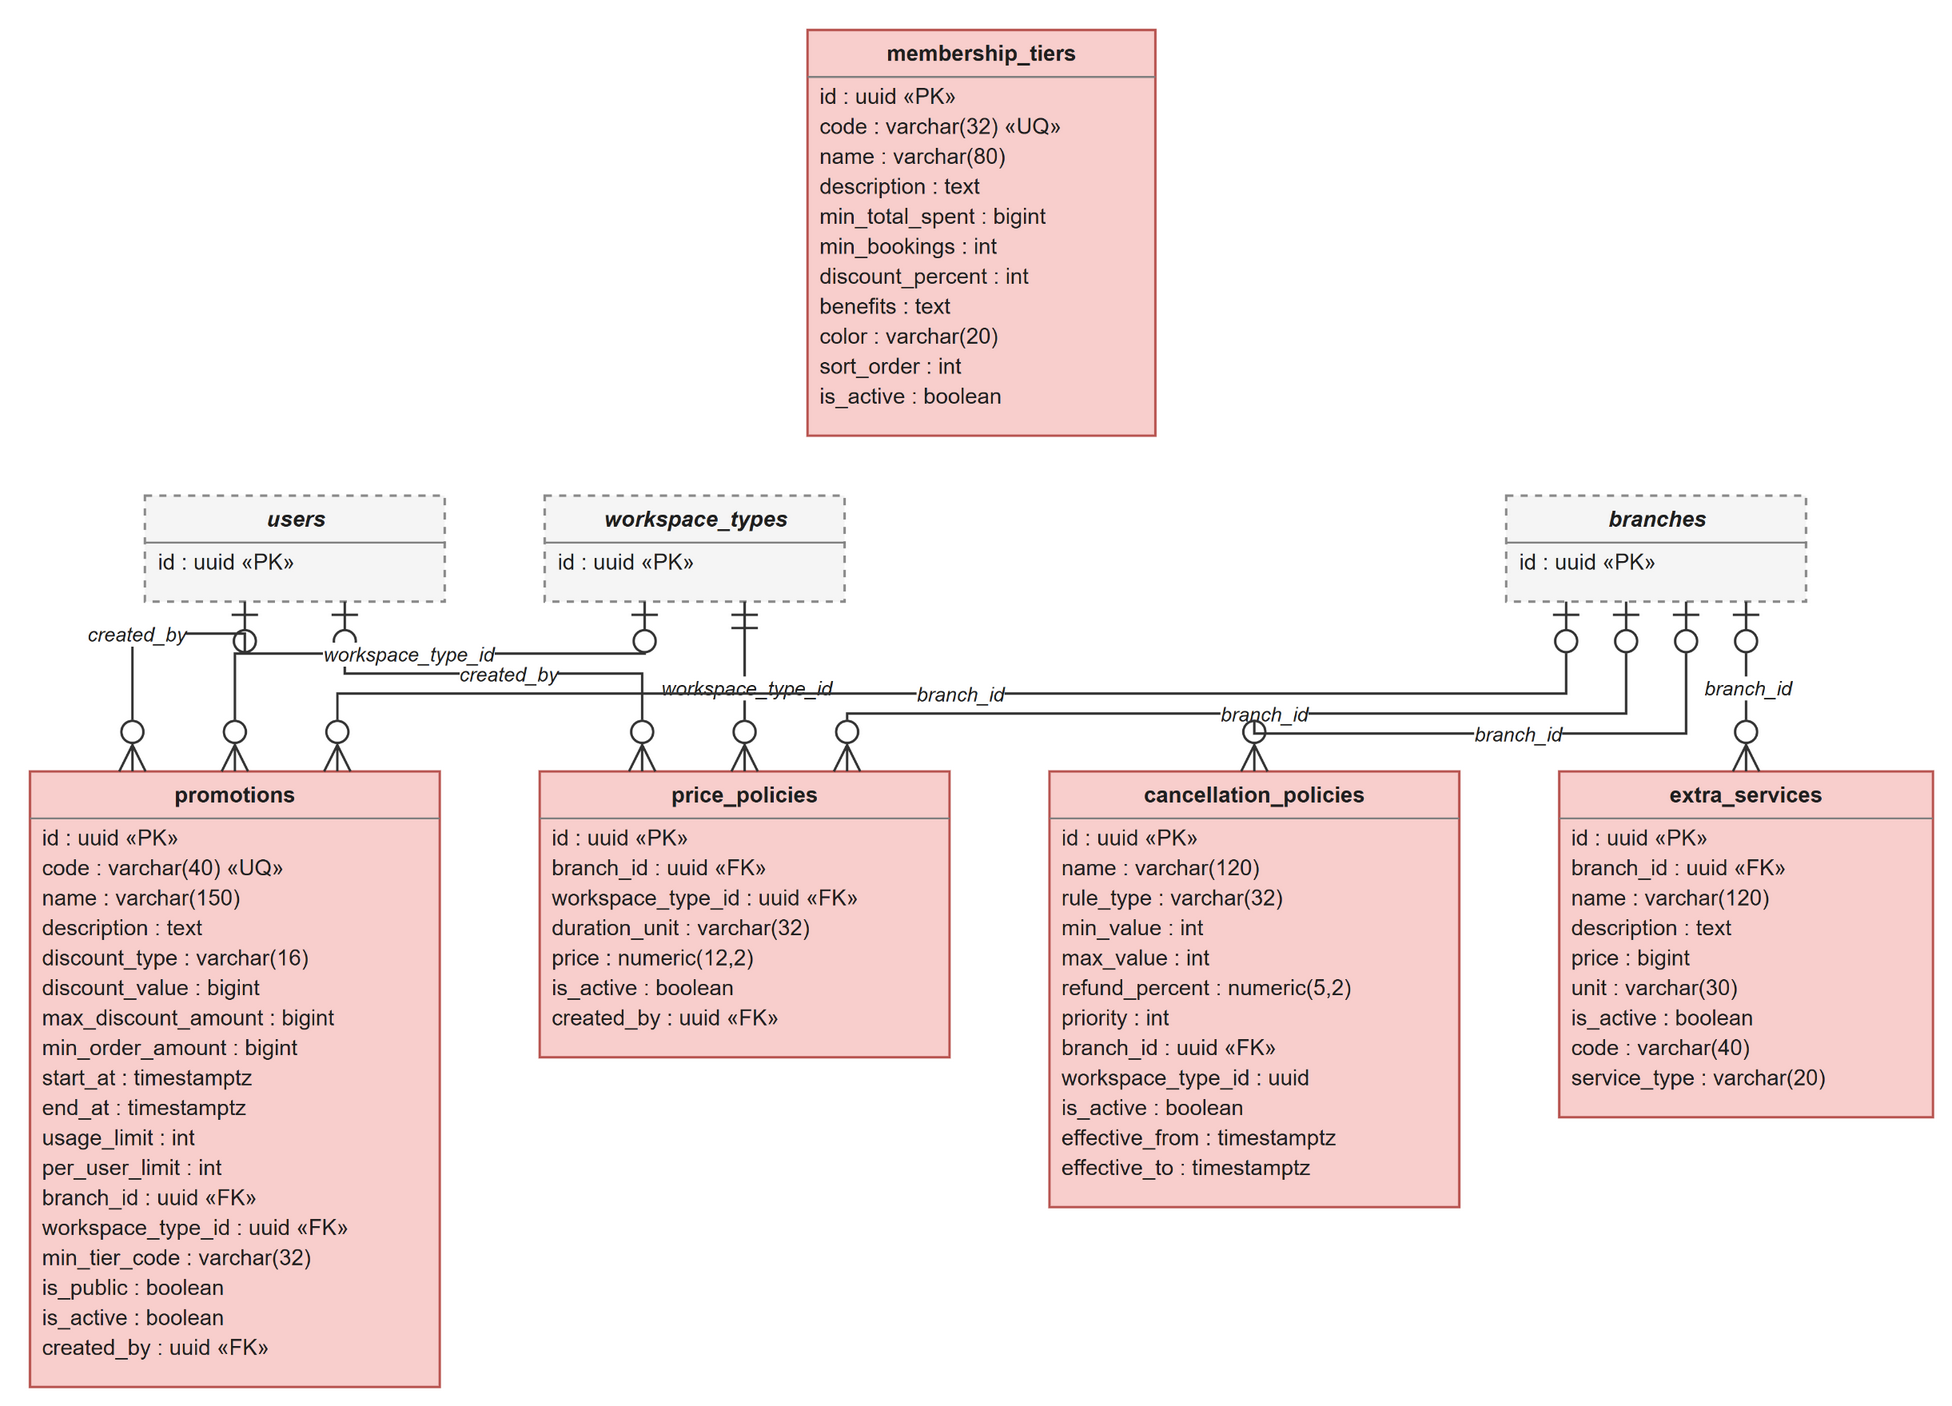

The diagram above was exported from draw.io. Its source (the exported page's mxGraphModel, read from the mxfile embedded in the PNG):
<mxGraphModel grid="0" gridSize="10" guides="1" tooltips="1" connect="1" arrows="1" fold="0" page="0" pageScale="1" pageWidth="850" pageHeight="1100" math="0" shadow="0">
  <root>
    <mxCell id="0" />
    <mxCell id="1" parent="0" />
    <mxCell id="price_policies" parent="1" style="html=1;whiteSpace=wrap;overflow=fill;verticalAlign=top;align=left;fontSize=11;fontColor=#1f1f1f;fillColor=#f8cecc;strokeColor=#b85450;strokeWidth=1.2;" value="&lt;div style=&quot;text-align:center;line-height:16px;margin-top:4px;&quot;&gt;&lt;b&gt;price_policies&lt;/b&gt;&lt;/div&gt;&lt;hr size=&quot;1&quot; style=&quot;border-style:solid;margin:3px 0 2px 0;&quot;/&gt;&lt;div style=&quot;text-align:left;line-height:15px;margin-left:6px;&quot;&gt;id : uuid «PK»&lt;br&gt;branch_id : uuid «FK»&lt;br&gt;workspace_type_id : uuid «FK»&lt;br&gt;duration_unit : varchar(32)&lt;br&gt;price : numeric(12,2)&lt;br&gt;is_active : boolean&lt;br&gt;created_by : uuid «FK»&lt;/div&gt;" vertex="1">
      <mxGeometry height="143" width="205" x="267" y="371" as="geometry" />
    </mxCell>
    <mxCell id="extra_services" parent="1" style="html=1;whiteSpace=wrap;overflow=fill;verticalAlign=top;align=left;fontSize=11;fontColor=#1f1f1f;fillColor=#f8cecc;strokeColor=#b85450;strokeWidth=1.2;" value="&lt;div style=&quot;text-align:center;line-height:16px;margin-top:4px;&quot;&gt;&lt;b&gt;extra_services&lt;/b&gt;&lt;/div&gt;&lt;hr size=&quot;1&quot; style=&quot;border-style:solid;margin:3px 0 2px 0;&quot;/&gt;&lt;div style=&quot;text-align:left;line-height:15px;margin-left:6px;&quot;&gt;id : uuid «PK»&lt;br&gt;branch_id : uuid «FK»&lt;br&gt;name : varchar(120)&lt;br&gt;description : text&lt;br&gt;price : bigint&lt;br&gt;unit : varchar(30)&lt;br&gt;is_active : boolean&lt;br&gt;code : varchar(40)&lt;br&gt;service_type : varchar(20)&lt;/div&gt;" vertex="1">
      <mxGeometry height="173" width="187" x="777" y="371" as="geometry" />
    </mxCell>
    <mxCell id="cancellation_policies" parent="1" style="html=1;whiteSpace=wrap;overflow=fill;verticalAlign=top;align=left;fontSize=11;fontColor=#1f1f1f;fillColor=#f8cecc;strokeColor=#b85450;strokeWidth=1.2;" value="&lt;div style=&quot;text-align:center;line-height:16px;margin-top:4px;&quot;&gt;&lt;b&gt;cancellation_policies&lt;/b&gt;&lt;/div&gt;&lt;hr size=&quot;1&quot; style=&quot;border-style:solid;margin:3px 0 2px 0;&quot;/&gt;&lt;div style=&quot;text-align:left;line-height:15px;margin-left:6px;&quot;&gt;id : uuid «PK»&lt;br&gt;name : varchar(120)&lt;br&gt;rule_type : varchar(32)&lt;br&gt;min_value : int&lt;br&gt;max_value : int&lt;br&gt;refund_percent : numeric(5,2)&lt;br&gt;priority : int&lt;br&gt;branch_id : uuid «FK»&lt;br&gt;workspace_type_id : uuid&lt;br&gt;is_active : boolean&lt;br&gt;effective_from : timestamptz&lt;br&gt;effective_to : timestamptz&lt;/div&gt;" vertex="1">
      <mxGeometry height="218" width="205" x="522" y="371" as="geometry" />
    </mxCell>
    <mxCell id="promotions" parent="1" style="html=1;whiteSpace=wrap;overflow=fill;verticalAlign=top;align=left;fontSize=11;fontColor=#1f1f1f;fillColor=#f8cecc;strokeColor=#b85450;strokeWidth=1.2;" value="&lt;div style=&quot;text-align:center;line-height:16px;margin-top:4px;&quot;&gt;&lt;b&gt;promotions&lt;/b&gt;&lt;/div&gt;&lt;hr size=&quot;1&quot; style=&quot;border-style:solid;margin:3px 0 2px 0;&quot;/&gt;&lt;div style=&quot;text-align:left;line-height:15px;margin-left:6px;&quot;&gt;id : uuid «PK»&lt;br&gt;code : varchar(40) «UQ»&lt;br&gt;name : varchar(150)&lt;br&gt;description : text&lt;br&gt;discount_type : varchar(16)&lt;br&gt;discount_value : bigint&lt;br&gt;max_discount_amount : bigint&lt;br&gt;min_order_amount : bigint&lt;br&gt;start_at : timestamptz&lt;br&gt;end_at : timestamptz&lt;br&gt;usage_limit : int&lt;br&gt;per_user_limit : int&lt;br&gt;branch_id : uuid «FK»&lt;br&gt;workspace_type_id : uuid «FK»&lt;br&gt;min_tier_code : varchar(32)&lt;br&gt;is_public : boolean&lt;br&gt;is_active : boolean&lt;br&gt;created_by : uuid «FK»&lt;/div&gt;" vertex="1">
      <mxGeometry height="308" width="205" x="12" y="371" as="geometry" />
    </mxCell>
    <mxCell id="membership_tiers" parent="1" style="html=1;whiteSpace=wrap;overflow=fill;verticalAlign=top;align=left;fontSize=11;fontColor=#1f1f1f;fillColor=#f8cecc;strokeColor=#b85450;strokeWidth=1.2;" value="&lt;div style=&quot;text-align:center;line-height:16px;margin-top:4px;&quot;&gt;&lt;b&gt;membership_tiers&lt;/b&gt;&lt;/div&gt;&lt;hr size=&quot;1&quot; style=&quot;border-style:solid;margin:3px 0 2px 0;&quot;/&gt;&lt;div style=&quot;text-align:left;line-height:15px;margin-left:6px;&quot;&gt;id : uuid «PK»&lt;br&gt;code : varchar(32) «UQ»&lt;br&gt;name : varchar(80)&lt;br&gt;description : text&lt;br&gt;min_total_spent : bigint&lt;br&gt;min_bookings : int&lt;br&gt;discount_percent : int&lt;br&gt;benefits : text&lt;br&gt;color : varchar(20)&lt;br&gt;sort_order : int&lt;br&gt;is_active : boolean&lt;/div&gt;" vertex="1">
      <mxGeometry height="203" width="174" x="401" as="geometry" />
    </mxCell>
    <mxCell id="branches" parent="1" style="html=1;whiteSpace=wrap;overflow=fill;verticalAlign=top;align=left;fontSize=11;fontColor=#1f1f1f;fillColor=#f5f5f5;strokeColor=#8a8a8a;strokeWidth=1.2;dashed=1;" value="&lt;div style=&quot;text-align:center;line-height:16px;margin-top:4px;&quot;&gt;&lt;i&gt;&lt;b&gt;branches&lt;/b&gt;&lt;/i&gt;&lt;/div&gt;&lt;hr size=&quot;1&quot; style=&quot;border-style:solid;margin:3px 0 2px 0;&quot;/&gt;&lt;div style=&quot;text-align:left;line-height:15px;margin-left:6px;&quot;&gt;id : uuid «PK»&lt;/div&gt;" vertex="1">
      <mxGeometry height="53" width="150" x="750.5" y="233" as="geometry" />
    </mxCell>
    <mxCell id="users" parent="1" style="html=1;whiteSpace=wrap;overflow=fill;verticalAlign=top;align=left;fontSize=11;fontColor=#1f1f1f;fillColor=#f5f5f5;strokeColor=#8a8a8a;strokeWidth=1.2;dashed=1;" value="&lt;div style=&quot;text-align:center;line-height:16px;margin-top:4px;&quot;&gt;&lt;i&gt;&lt;b&gt;users&lt;/b&gt;&lt;/i&gt;&lt;/div&gt;&lt;hr size=&quot;1&quot; style=&quot;border-style:solid;margin:3px 0 2px 0;&quot;/&gt;&lt;div style=&quot;text-align:left;line-height:15px;margin-left:6px;&quot;&gt;id : uuid «PK»&lt;/div&gt;" vertex="1">
      <mxGeometry height="53" width="150" x="69.5" y="233" as="geometry" />
    </mxCell>
    <mxCell id="workspace_types" parent="1" style="html=1;whiteSpace=wrap;overflow=fill;verticalAlign=top;align=left;fontSize=11;fontColor=#1f1f1f;fillColor=#f5f5f5;strokeColor=#8a8a8a;strokeWidth=1.2;dashed=1;" value="&lt;div style=&quot;text-align:center;line-height:16px;margin-top:4px;&quot;&gt;&lt;i&gt;&lt;b&gt;workspace_types&lt;/b&gt;&lt;/i&gt;&lt;/div&gt;&lt;hr size=&quot;1&quot; style=&quot;border-style:solid;margin:3px 0 2px 0;&quot;/&gt;&lt;div style=&quot;text-align:left;line-height:15px;margin-left:6px;&quot;&gt;id : uuid «PK»&lt;/div&gt;" vertex="1">
      <mxGeometry height="53" width="150" x="269.5" y="233" as="geometry" />
    </mxCell>
    <mxCell id="erd03_e0" edge="1" parent="1" source="branches" style="rounded=0;orthogonalLoop=1;html=1;strokeColor=#333333;strokeWidth=1.2;jettySize=auto;startArrow=ERzeroToOne;endArrow=ERzeroToMany;startFill=0;endFill=0;startSize=11;endSize=11;exitX=0.4;exitY=1;entryX=0.75;entryY=0;edgeStyle=orthogonalEdgeStyle;" target="price_policies" value="">
      <mxGeometry relative="1" as="geometry">
        <Array as="points">
          <mxPoint x="810.5" y="342" />
          <mxPoint x="420.75" y="342" />
        </Array>
      </mxGeometry>
    </mxCell>
    <mxCell id="erd03_e1" edge="1" parent="1" source="workspace_types" style="rounded=0;orthogonalLoop=1;html=1;strokeColor=#333333;strokeWidth=1.2;jettySize=auto;startArrow=ERmandOne;endArrow=ERzeroToMany;startFill=0;endFill=0;startSize=11;endSize=11;exitX=0.6667;exitY=1;entryX=0.5;entryY=0;edgeStyle=orthogonalEdgeStyle;" target="price_policies" value="">
      <mxGeometry relative="1" as="geometry">
        <Array as="points">
          <mxPoint x="369.5" y="328.5" />
        </Array>
      </mxGeometry>
    </mxCell>
    <mxCell id="erd03_e2" edge="1" parent="1" source="users" style="rounded=0;orthogonalLoop=1;html=1;strokeColor=#333333;strokeWidth=1.2;jettySize=auto;startArrow=ERzeroToOne;endArrow=ERzeroToMany;startFill=0;endFill=0;startSize=11;endSize=11;exitX=0.6667;exitY=1;entryX=0.25;entryY=0;edgeStyle=orthogonalEdgeStyle;" target="price_policies" value="">
      <mxGeometry relative="1" as="geometry">
        <Array as="points">
          <mxPoint x="169.5" y="322" />
          <mxPoint x="318.25" y="322" />
        </Array>
      </mxGeometry>
    </mxCell>
    <mxCell id="erd03_e3" edge="1" parent="1" source="branches" style="rounded=0;orthogonalLoop=1;html=1;strokeColor=#333333;strokeWidth=1.2;jettySize=auto;startArrow=ERzeroToOne;endArrow=ERzeroToMany;startFill=0;endFill=0;startSize=11;endSize=11;exitX=0.8;exitY=1;entryX=0.5;entryY=0;edgeStyle=orthogonalEdgeStyle;" target="extra_services" value="">
      <mxGeometry relative="1" as="geometry">
        <Array as="points">
          <mxPoint x="870.5" y="328.5" />
        </Array>
      </mxGeometry>
    </mxCell>
    <mxCell id="erd03_e4" edge="1" parent="1" source="branches" style="rounded=0;orthogonalLoop=1;html=1;strokeColor=#333333;strokeWidth=1.2;jettySize=auto;startArrow=ERzeroToOne;endArrow=ERzeroToMany;startFill=0;endFill=0;startSize=11;endSize=11;exitX=0.6;exitY=1;entryX=0.5;entryY=0;edgeStyle=orthogonalEdgeStyle;" target="cancellation_policies" value="">
      <mxGeometry relative="1" as="geometry">
        <Array as="points">
          <mxPoint x="840.5" y="352" />
          <mxPoint x="624.5" y="352" />
        </Array>
      </mxGeometry>
    </mxCell>
    <mxCell id="erd03_e5" edge="1" parent="1" source="branches" style="rounded=0;orthogonalLoop=1;html=1;strokeColor=#333333;strokeWidth=1.2;jettySize=auto;startArrow=ERzeroToOne;endArrow=ERzeroToMany;startFill=0;endFill=0;startSize=11;endSize=11;exitX=0.2;exitY=1;entryX=0.75;entryY=0;edgeStyle=orthogonalEdgeStyle;" target="promotions" value="">
      <mxGeometry relative="1" as="geometry">
        <Array as="points">
          <mxPoint x="780.5" y="332" />
          <mxPoint x="165.75" y="332" />
        </Array>
      </mxGeometry>
    </mxCell>
    <mxCell id="erd03_e6" edge="1" parent="1" source="workspace_types" style="rounded=0;orthogonalLoop=1;html=1;strokeColor=#333333;strokeWidth=1.2;jettySize=auto;startArrow=ERzeroToOne;endArrow=ERzeroToMany;startFill=0;endFill=0;startSize=11;endSize=11;exitX=0.3333;exitY=1;entryX=0.5;entryY=0;edgeStyle=orthogonalEdgeStyle;" target="promotions" value="">
      <mxGeometry relative="1" as="geometry">
        <Array as="points">
          <mxPoint x="319.5" y="312" />
          <mxPoint x="114.5" y="312" />
        </Array>
      </mxGeometry>
    </mxCell>
    <mxCell id="erd03_e7" edge="1" parent="1" source="users" style="rounded=0;orthogonalLoop=1;html=1;strokeColor=#333333;strokeWidth=1.2;jettySize=auto;startArrow=ERzeroToOne;endArrow=ERzeroToMany;startFill=0;endFill=0;startSize=11;endSize=11;exitX=0.3333;exitY=1;entryX=0.25;entryY=0;edgeStyle=orthogonalEdgeStyle;" target="promotions" value="">
      <mxGeometry relative="1" as="geometry">
        <Array as="points">
          <mxPoint x="119.5" y="302" />
          <mxPoint x="63.25" y="302" />
        </Array>
      </mxGeometry>
    </mxCell>
    <mxCell id="erd03_e0_m" value="branch_id" style="edgeLabel;html=1;align=center;verticalAlign=middle;resizable=0;points=[];fontSize=11;labelBackgroundColor=#ffffff;fontColor=#1f1f1f;fontStyle=2;fontSize=10;" vertex="1" connectable="0" parent="erd03_e0">
      <mxGeometry x="0" relative="1" as="geometry">
        <mxPoint x="0" y="0" as="offset" />
      </mxGeometry>
    </mxCell>
    <mxCell id="erd03_e1_m" value="workspace_type_id" style="edgeLabel;html=1;align=center;verticalAlign=middle;resizable=0;points=[];fontSize=11;labelBackgroundColor=#ffffff;fontColor=#1f1f1f;fontStyle=2;fontSize=10;" vertex="1" connectable="0" parent="erd03_e1">
      <mxGeometry x="0" relative="1" as="geometry">
        <mxPoint x="0" y="0" as="offset" />
      </mxGeometry>
    </mxCell>
    <mxCell id="erd03_e2_m" value="created_by" style="edgeLabel;html=1;align=center;verticalAlign=middle;resizable=0;points=[];fontSize=11;labelBackgroundColor=#ffffff;fontColor=#1f1f1f;fontStyle=2;fontSize=10;" vertex="1" connectable="0" parent="erd03_e2">
      <mxGeometry x="0" relative="1" as="geometry">
        <mxPoint x="0" y="0" as="offset" />
      </mxGeometry>
    </mxCell>
    <mxCell id="erd03_e3_m" value="branch_id" style="edgeLabel;html=1;align=center;verticalAlign=middle;resizable=0;points=[];fontSize=11;labelBackgroundColor=#ffffff;fontColor=#1f1f1f;fontStyle=2;fontSize=10;" vertex="1" connectable="0" parent="erd03_e3">
      <mxGeometry x="0" relative="1" as="geometry">
        <mxPoint x="0" y="0" as="offset" />
      </mxGeometry>
    </mxCell>
    <mxCell id="erd03_e4_m" value="branch_id" style="edgeLabel;html=1;align=center;verticalAlign=middle;resizable=0;points=[];fontSize=11;labelBackgroundColor=#ffffff;fontColor=#1f1f1f;fontStyle=2;fontSize=10;" vertex="1" connectable="0" parent="erd03_e4">
      <mxGeometry x="0" relative="1" as="geometry">
        <mxPoint x="0" y="0" as="offset" />
      </mxGeometry>
    </mxCell>
    <mxCell id="erd03_e5_m" value="branch_id" style="edgeLabel;html=1;align=center;verticalAlign=middle;resizable=0;points=[];fontSize=11;labelBackgroundColor=#ffffff;fontColor=#1f1f1f;fontStyle=2;fontSize=10;" vertex="1" connectable="0" parent="erd03_e5">
      <mxGeometry x="0" relative="1" as="geometry">
        <mxPoint x="0" y="0" as="offset" />
      </mxGeometry>
    </mxCell>
    <mxCell id="erd03_e6_m" value="workspace_type_id" style="edgeLabel;html=1;align=center;verticalAlign=middle;resizable=0;points=[];fontSize=11;labelBackgroundColor=#ffffff;fontColor=#1f1f1f;fontStyle=2;fontSize=10;" vertex="1" connectable="0" parent="erd03_e6">
      <mxGeometry x="0" relative="1" as="geometry">
        <mxPoint x="0" y="0" as="offset" />
      </mxGeometry>
    </mxCell>
    <mxCell id="erd03_e7_m" value="created_by" style="edgeLabel;html=1;align=center;verticalAlign=middle;resizable=0;points=[];fontSize=11;labelBackgroundColor=#ffffff;fontColor=#1f1f1f;fontStyle=2;fontSize=10;" vertex="1" connectable="0" parent="erd03_e7">
      <mxGeometry x="0" relative="1" as="geometry">
        <mxPoint x="0" y="0" as="offset" />
      </mxGeometry>
    </mxCell>
  </root>
</mxGraphModel>